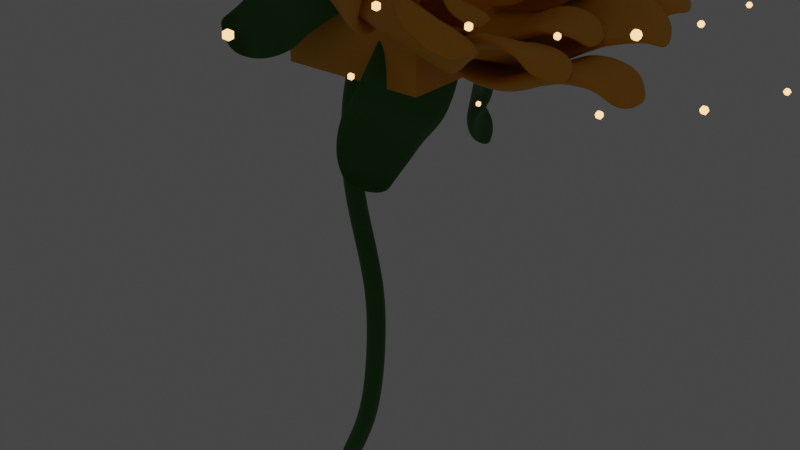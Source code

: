 # Source: Flower_Blooms7.blend  (saved by Blender 3.4.6; exported with 4.5.12 LTS)
import bpy
from mathutils import Matrix  # noqa: F401  (used for matrix-valued properties, if any)

bpy.ops.wm.read_factory_settings(use_empty=True)
scene = bpy.context.scene
scene.name = 'Scene'

# ---- collections
col_collection = bpy.data.collections.new('Collection'); scene.collection.children.link(col_collection)

# ---- materials (node trees are filled in below, after node groups)
mat_petal = bpy.data.materials.new('Petal')
mat_petal.use_transparent_shadow = False
mat_sepal = bpy.data.materials.new('Sepal')
mat_sepal.use_transparent_shadow = False
mat_pollen1 = bpy.data.materials.new('Pollen1')
mat_pollen1.use_transparent_shadow = False
mat_pollen2 = bpy.data.materials.new('Pollen2')
mat_pollen2.use_transparent_shadow = False
mat_pedicel = bpy.data.materials.new('Pedicel')
mat_pedicel.use_transparent_shadow = False
mat_particles = bpy.data.materials.new('Particles')
mat_particles.use_transparent_shadow = False

# ---- node groups
ng_geometry_nodes = bpy.data.node_groups.new('Geometry Nodes', 'GeometryNodeTree')
_s = ng_geometry_nodes.interface.new_socket(name='Geometry', in_out='OUTPUT', socket_type='NodeSocketGeometry')
_s = ng_geometry_nodes.interface.new_socket(name='Geometry', in_out='INPUT', socket_type='NodeSocketGeometry')
_s = ng_geometry_nodes.interface.new_socket(name='BloomingAnimation', in_out='INPUT', socket_type='NodeSocketFloat')
_s.subtype = 'FACTOR'
_s.default_value = 1.0
_s.min_value = 0.0
_s.max_value = 1.0
ng_geometry_nodes.is_modifier = True
_N = ng_geometry_nodes.nodes; _L = ng_geometry_nodes.links
n0 = _N.new('GeometryNodeStoreNamedAttribute'); n0.name = 'Store Named Attribute.001'; n0.location = (924, -154)
n0.data_type = 'FLOAT_VECTOR'
n0.domain = 'CORNER'
n0.inputs[2].default_value = 'uv_map'
n1 = _N.new('GeometryNodeStoreNamedAttribute'); n1.name = 'Store Named Attribute'; n1.location = (1706, -406)
n1.data_type = 'FLOAT_VECTOR'
n1.domain = 'CORNER'
n1.inputs[2].default_value = 'UVMap'
n2 = _N.new('NodeFrame'); n2.name = 'Frame.002'; n2.location = (1435, 17)
n2.label = 'Wrinkles'
n2.width = 2063
n3 = _N.new('NodeFrame'); n3.name = 'Frame.001'; n3.location = (-422, 77)
n3.label = 'Petal Modeling'
n3.width = 1503
n4 = _N.new('NodeFrame'); n4.name = 'Frame'; n4.location = (-2361, 103)
n4.label = 'Curve Line for Petal'
n4.width = 1575
n5 = _N.new('NodeFrame'); n5.name = 'Frame.005'; n5.location = (11765, -13)
n5.label = 'Reseptacle'
n5.width = 2792
n6 = _N.new('NodeFrame'); n6.name = 'Frame.006'; n6.location = (15226, 54)
n6.label = 'Pollen'
n6.width = 2095
n7 = _N.new('NodeFrame'); n7.name = 'Frame.004'; n7.location = (9464, 229)
n7.label = 'Sepal'
n7.width = 1573
n8 = _N.new('NodeFrame'); n8.name = 'Frame.007'; n8.location = (19770, 338)
n8.label = 'Rotate'
n8.width = 200
n9 = _N.new('NodeFrame'); n9.name = 'Frame.012'; n9.location = (3900, 972)
n9.label = 'Cloning Petals'
n9.width = 4721
n10 = _N.new('NodeFrame'); n10.name = 'Frame.010'; n10.location = (3335, -713)
n10.label = 'Z-Axis of Petal Spiral'
n10.width = 1111
n11 = _N.new('NodeFrame'); n11.name = 'Frame.009'; n11.location = (30, -1149)
n11.label = 'Scale of Petal Spiral'
n11.width = 200
n12 = _N.new('NodeFrame'); n12.name = 'Frame.003'; n12.location = (882, -819)
n12.label = 'Number of Petals'
n12.width = 200
n13 = _N.new('NodeFrame'); n13.name = 'Frame.013'; n13.location = (4941, 785)
n13.label = 'Remove extra petals'
n13.width = 405
n14 = _N.new('NodeFrame'); n14.name = 'Frame.011'; n14.location = (465, -193)
n14.label = 'Adjust Height of Z-Axis'
n14.width = 200
n15 = _N.new('NodeFrame'); n15.name = 'Frame.008'; n15.location = (17671, 106)
n15.label = 'Pedicel (Stem)'
n15.width = 1709
n16 = _N.new('GeometryNodeInputNormal'); n16.name = 'Normal'; n16.location = (30, -183)
n16.legacy_corner_normals = True
n17 = _N.new('ShaderNodeMath'); n17.name = 'Math'; n17.location = (33, -265)
n17.operation = 'MULTIPLY'
n17.inputs[1].default_value = 16.8
n18 = _N.new('ShaderNodeCombineXYZ'); n18.name = 'Combine XYZ.001'; n18.location = (1222, -155)
n19 = _N.new('ShaderNodeVectorMath'); n19.name = 'Vector Math'; n19.location = (1012, -138)
n19.operation = 'MULTIPLY'
n20 = _N.new('GeometryNodeSetPosition'); n20.name = 'Set Position.001'; n20.location = (1428, -47)
n20.label = 'Set Position for wrinkles'
n20.width = 159
n21 = _N.new('GeometryNodeInputPosition'); n21.name = 'Position.001'; n21.location = (956, -390)
n22 = _N.new('ShaderNodeVectorMath'); n22.name = 'Vector Math.001'; n22.location = (1330, -307)
n23 = _N.new('ShaderNodeTexNoise'); n23.name = 'Noise Texture'; n23.location = (889, -540)
n23.inputs[2].default_value = 1.0
n23.inputs[8].default_value = 1.0
n24 = _N.new('ShaderNodeMapRange'); n24.name = 'Map Range'; n24.location = (1109, -456)
n24.inputs[1].default_value = -2.0
n24.inputs[2].default_value = 0.5
n24.inputs[3].default_value = 1.0
n24.inputs[4].default_value = 0.0
n25 = _N.new('GeometryNodeSetPosition'); n25.name = 'Set Position.002'; n25.location = (1809, -30)
n25.label = 'Set Position for displacement map'
n25.width = 224
n26 = _N.new('ShaderNodeMix'); n26.name = 'Mix.004'; n26.location = (792, -266)
n26.data_type = 'RGBA'
n27 = _N.new('GeometryNodeCurveToMesh'); n27.name = 'Curve to Mesh'; n27.location = (1333, -120)
n27.inputs[3].default_value = True
n28 = _N.new('GeometryNodeSetCurveRadius'); n28.name = 'Set Curve Radius'; n28.location = (763, -30)
n29 = _N.new('GeometryNodeCaptureAttribute'); n29.name = 'Capture Attribute'; n29.location = (1097, -233)
n29.capture_items.clear()
n30 = _N.new('GeometryNodeResampleCurve'); n30.name = 'Resample Curve.001'; n30.location = (881, -223)
n30.keep_last_segment = False
n30.inputs[2].default_value = 20
n31 = _N.new('GeometryNodeCurvePrimitiveQuadrilateral'); n31.name = 'Quadrilateral'; n31.location = (711, -274)
n31.inputs[1].default_value = 0.08
n32 = _N.new('ShaderNodeMix'); n32.name = 'Mix.001'; n32.location = (515, -116)
n32.data_type = 'RGBA'
n33 = _N.new('GeometryNodeInputPosition'); n33.name = 'Position'; n33.location = (890, -421)
n34 = _N.new('ShaderNodeFloatCurve'); n34.name = 'Float Curve.009'; n34.location = (228, -509)
n34.label = 'Before Bloom'
_c = n34.mapping.curves[0]
while len(_c.points) > 2: _c.points.remove(_c.points[-1])
_c.points[0].location = (0.0, 0.70625); _c.points[0].handle_type = 'AUTO'
_c.points[1].location = (0.61364, 0.75625); _c.points[1].handle_type = 'AUTO'
_p = _c.points.new(1.0, 0.1625); _p.handle_type = 'AUTO'
n34.mapping.update()
n35 = _N.new('ShaderNodeFloatCurve'); n35.name = 'Float Curve.001'; n35.location = (223, -152)
n35.label = 'After Bloom'
_c = n35.mapping.curves[0]
while len(_c.points) > 2: _c.points.remove(_c.points[-1])
_c.points[0].location = (0.0, 0.65); _c.points[0].handle_type = 'AUTO'
_c.points[1].location = (0.53636, 0.91875); _c.points[1].handle_type = 'AUTO'
_p = _c.points.new(1.0, 0.375); _p.handle_type = 'AUTO'
n35.mapping.update()
n36 = _N.new('GeometryNodeSplineParameter'); n36.name = 'Spline Parameter.001'; n36.location = (30, -414)
n37 = _N.new('NodeGroupInput'); n37.name = 'Group Input.001'; n37.location = (33, -606)
n38 = _N.new('GeometryNodeResampleCurve'); n38.name = 'Resample Curve'; n38.location = (708, -30)
n38.keep_last_segment = False
n38.inputs[2].default_value = 20
n39 = _N.new('ShaderNodeCombineXYZ'); n39.name = 'Combine XYZ'; n39.location = (1185, -200)
n40 = _N.new('GeometryNodeSetPosition'); n40.name = 'Set Position'; n40.location = (1405, -85)
n41 = _N.new('GeometryNodeCurvePrimitiveLine'); n41.name = 'Curve Line'; n41.location = (402, -44)
n41.inputs[1].default_value = (0.0, 0.0, 3.0)
n42 = _N.new('GeometryNodeSplineParameter'); n42.name = 'Spline Parameter'; n42.location = (417, -332)
n43 = _N.new('ShaderNodeFloatCurve'); n43.name = 'Float Curve'; n43.location = (645, -295)
n43.label = 'After Bloom'
_c = n43.mapping.curves[0]
while len(_c.points) > 2: _c.points.remove(_c.points[-1])
_c.points[0].location = (0.0, 0.0); _c.points[0].handle_type = 'AUTO'
_c.points[1].location = (0.40909, 0.73125); _c.points[1].handle_type = 'AUTO'
_p = _c.points.new(0.74091, 0.575); _p.handle_type = 'AUTO'
_p = _c.points.new(1.0, 1.0); _p.handle_type = 'AUTO'
n43.mapping.update()
n44 = _N.new('ShaderNodeFloatCurve'); n44.name = 'Float Curve.008'; n44.location = (638, -655)
n44.label = 'Before Bloom'
_c = n44.mapping.curves[0]
while len(_c.points) > 2: _c.points.remove(_c.points[-1])
_c.points[0].location = (0.0, 0.0); _c.points[0].handle_type = 'AUTO'
_c.points[1].location = (0.50909, 0.76875); _c.points[1].handle_type = 'AUTO'
_p = _c.points.new(1.0, 0.0); _p.handle_type = 'AUTO'
n44.mapping.update()
n45 = _N.new('ShaderNodeMix'); n45.name = 'Mix'; n45.location = (965, -282)
n45.data_type = 'RGBA'
n46 = _N.new('ShaderNodeMath'); n46.name = 'Math.001'; n46.location = (252, -289)
n46.operation = 'PINGPONG'
n46.inputs[1].default_value = 1.0
n47 = _N.new('ShaderNodeFloatCurve'); n47.name = 'Float Curve.002'; n47.location = (472, -245)
n47.label = 'After'
_c = n47.mapping.curves[0]
while len(_c.points) > 2: _c.points.remove(_c.points[-1])
_c.points[0].location = (0.0, 0.0); _c.points[0].handle_type = 'AUTO'
_c.points[1].location = (0.32727, 0.15); _c.points[1].handle_type = 'AUTO'
_p = _c.points.new(0.64091, 0.3125); _p.handle_type = 'AUTO'
_p = _c.points.new(1.0, 0.30625); _p.handle_type = 'AUTO'
n47.mapping.update()
n48 = _N.new('ShaderNodeFloatCurve'); n48.name = 'Float Curve.010'; n48.location = (474, -625)
n48.label = 'Before'
_c = n48.mapping.curves[0]
while len(_c.points) > 2: _c.points.remove(_c.points[-1])
_c.points[0].location = (0.0, 0.0); _c.points[0].handle_type = 'AUTO'
_c.points[1].location = (0.45, 0.19375); _c.points[1].handle_type = 'AUTO'
_p = _c.points.new(0.75, 0.2125); _p.handle_type = 'AUTO'
_p = _c.points.new(1.0, 0.0); _p.handle_type = 'AUTO'
n48.mapping.update()
n49 = _N.new('NodeGroupInput'); n49.name = 'Group Input.004'; n49.location = (248, -555)
n50 = _N.new('GeometryNodeJoinGeometry'); n50.name = 'Join Geometry.003'; n50.location = (20579, 256)
n51 = _N.new('GeometryNodeSubdivisionSurface'); n51.name = 'Subdivision Surface'; n51.location = (20799, 340)
n51.inputs[1].default_value = 2
n51.inputs[4].default_value = False
n52 = _N.new('GeometryNodeCurveToMesh'); n52.name = 'Curve to Mesh.001'; n52.location = (1045, -44)
n53 = _N.new('ShaderNodeFloatCurve'); n53.name = 'Float Curve.005'; n53.location = (1448, -687)
_c = n53.mapping.curves[0]
while len(_c.points) > 2: _c.points.remove(_c.points[-1])
_c.points[0].location = (0.0, 0.0); _c.points[0].handle_type = 'AUTO'
_c.points[1].location = (0.34545, 0.99375); _c.points[1].handle_type = 'AUTO'
_p = _c.points.new(0.74545, 0.075); _p.handle_type = 'AUTO'
_p = _c.points.new(1.0, 1.0); _p.handle_type = 'AUTO'
n53.mapping.update()
n54 = _N.new('ShaderNodeMath'); n54.name = 'Math.006'; n54.location = (1049, -696)
n54.operation = 'MULTIPLY'
n54.inputs[1].default_value = 12.0
n55 = _N.new('ShaderNodeMath'); n55.name = 'Math.005'; n55.location = (1231, -691)
n55.operation = 'PINGPONG'
n55.inputs[1].default_value = 1.0
n56 = _N.new('GeometryNodeInputNormal'); n56.name = 'Normal.001'; n56.location = (1281, -245)
n56.legacy_corner_normals = True
n57 = _N.new('ShaderNodeSeparateXYZ'); n57.name = 'Separate XYZ'; n57.location = (1485, -175)
n58 = _N.new('ShaderNodeMath'); n58.name = 'Math.007'; n58.location = (1791, -454)
n58.operation = 'MULTIPLY'
n59 = _N.new('ShaderNodeMath'); n59.name = 'Math.004'; n59.location = (2031, -342)
n59.operation = 'MULTIPLY'
n60 = _N.new('ShaderNodeMath'); n60.name = 'Math.003'; n60.location = (2027, -166)
n60.operation = 'MULTIPLY'
n61 = _N.new('ShaderNodeCombineXYZ'); n61.name = 'Combine XYZ.002'; n61.location = (2246, -261)
n62 = _N.new('GeometryNodeCaptureAttribute'); n62.name = 'Capture Attribute.001'; n62.location = (781, -30)
n62.capture_items.clear()
n63 = _N.new('GeometryNodeSetPosition'); n63.name = 'Set Position.003'; n63.location = (2440, -107)
n64 = _N.new('GeometryNodeTransform'); n64.name = 'Transform.001'; n64.location = (2622, -53)
n64.inputs[1].default_value = (0.0, 0.0, -1.0)
n65 = _N.new('GeometryNodeCaptureAttribute'); n65.name = 'Capture Attribute.002'; n65.location = (790, -365)
n65.capture_items.clear()
n66 = _N.new('GeometryNodeInputPosition'); n66.name = 'Position.004'; n66.location = (591, -621)
n67 = _N.new('GeometryNodeCurvePrimitiveCircle'); n67.name = 'Curve Circle.001'; n67.location = (595, -428)
n67.inputs[4].default_value = 0.8
n68 = _N.new('GeometryNodeSplineParameter'); n68.name = 'Spline Parameter.003'; n68.location = (30, -515)
n69 = _N.new('GeometryNodeSetCurveRadius'); n69.name = 'Set Curve Radius.001'; n69.location = (570, -132)
n70 = _N.new('GeometryNodeResampleCurve'); n70.name = 'Resample Curve.002'; n70.location = (198, -153)
n70.keep_last_segment = False
n71 = _N.new('GeometryNodeCurvePrimitiveLine'); n71.name = 'Curve Line.001'; n71.location = (31, -234)
n71.inputs[1].default_value = (0.0, 0.0, 1.2)
n72 = _N.new('GeometryNodeSetMaterial'); n72.name = 'Set Material.002'; n72.location = (14663, 44)
n72.inputs[2].default_value = mat_sepal
n73 = _N.new('GeometryNodeSetMaterial'); n73.name = 'Set Material.003'; n73.location = (17365, -19)
n73.inputs[2].default_value = mat_pollen2
n74 = _N.new('GeometryNodeMeshIcoSphere'); n74.name = 'Ico Sphere'; n74.location = (1681, -406)
n74.inputs[0].default_value = 0.04
n75 = _N.new('GeometryNodeInstanceOnPoints'); n75.name = 'Instance on Points.002'; n75.location = (1925, -30)
n76 = _N.new('GeometryNodeDistributePointsOnFaces'); n76.name = 'Distribute Points on Faces'; n76.location = (1675, -92)
n76.use_legacy_normal = True
n76.inputs[4].default_value = 500.0
n77 = _N.new('GeometryNodeSetPosition'); n77.name = 'Set Position.004'; n77.location = (1437, -31)
n77.inputs[3].default_value = (0.0, 0.0, -0.2)
n78 = _N.new('ShaderNodeMath'); n78.name = 'Math.009'; n78.location = (1252, -437)
n78.operation = 'LESS_THAN'
n78.inputs[1].default_value = 65.0
n79 = _N.new('GeometryNodeInputIndex'); n79.name = 'Index.002'; n79.location = (1032, -552)
n80 = _N.new('GeometryNodeTransform'); n80.name = 'Transform.002'; n80.location = (1083, -127)
n80.inputs[1].default_value = (0.0, 0.0, 0.4)
n80.inputs[3].default_value = (1.0, 1.0, 0.5)
n81 = _N.new('GeometryNodeMeshUVSphere'); n81.name = 'UV Sphere'; n81.location = (899, -154)
n82 = _N.new('ShaderNodeMix'); n82.name = 'Mix.003'; n82.location = (664, -229)
n82.data_type = 'RGBA'
n83 = _N.new('ShaderNodeValue'); n83.name = 'Value.004'; n83.location = (372, -433)
n83.label = 'Before'
n83.outputs[0].default_value = 0.4
n84 = _N.new('ShaderNodeValue'); n84.name = 'Value.003'; n84.location = (358, -277)
n84.label = 'After'
n84.outputs[0].default_value = 0.8
n85 = _N.new('GeometryNodeSetMaterial'); n85.name = 'Set Material.004'; n85.location = (17367, 133)
n85.inputs[2].default_value = mat_pollen1
n86 = _N.new('GeometryNodeSetMaterial'); n86.name = 'Set Material.001'; n86.location = (11362, -87)
n86.inputs[2].default_value = mat_sepal
n87 = _N.new('GeometryNodeJoinGeometry'); n87.name = 'Join Geometry'; n87.location = (11572, 145)
n88 = _N.new('GeometryNodeInputPosition'); n88.name = 'Position.003'; n88.location = (208, -887)
n89 = _N.new('GeometryNodeTransform'); n89.name = 'Transform'; n89.location = (1183, -325)
n89.inputs[1].default_value = (0.0, 0.0, 0.1)
n89.inputs[2].default_value = (0.0, 3.142, 0.0)
n90 = _N.new('GeometryNodeRotateInstances'); n90.name = 'Rotate Instances.002'; n90.location = (963, -331)
n91 = _N.new('GeometryNodeRotateInstances'); n91.name = 'Rotate Instances.003'; n91.location = (1403, -324)
n91.inputs[2].default_value = (0.0, 0.4189, 0.0)
n92 = _N.new('FunctionNodeRandomValue'); n92.name = 'Random Value'; n92.location = (287, -578)
n92.inputs[2].default_value = 0.5
n92.inputs[3].default_value = 0.7
n93 = _N.new('FunctionNodeAlignEulerToVector'); n93.name = 'Align Euler to Vector.001'; n93.location = (738, -693)
n94 = _N.new('ShaderNodeMix'); n94.name = 'Mix.006'; n94.location = (441, -42)
n94.data_type = 'RGBA'
n94.clamp_factor = False
n95 = _N.new('GeometryNodeScaleInstances'); n95.name = 'Scale Instances.001'; n95.location = (728, -30)
n96 = _N.new('NodeGroupInput'); n96.name = 'Group Input.006'; n96.location = (30, -158)
n97 = _N.new('GeometryNodeCurvePrimitiveCircle'); n97.name = 'Curve Circle'; n97.location = (339, -343)
n97.inputs[0].default_value = 5
n97.inputs[4].default_value = 0.7
n98 = _N.new('GeometryNodeInstanceOnPoints'); n98.name = 'Instance on Points.001'; n98.location = (554, -382)
n99 = _N.new('ShaderNodeValue'); n99.name = 'Value.008'; n99.location = (209, -226)
n99.label = 'Before'
n99.outputs[0].default_value = 0.6
n100 = _N.new('ShaderNodeValue'); n100.name = 'Value.007'; n100.location = (203, -118)
n100.label = 'After'
n100.outputs[0].default_value = 1.0
n101 = _N.new('ShaderNodeMath'); n101.name = 'Math.016'; n101.location = (224, -528)
n101.operation = 'MULTIPLY'
n101.inputs[1].default_value = 4.0
n102 = _N.new('ShaderNodeMath'); n102.name = 'Math.017'; n102.location = (207, -345)
n102.operation = 'MULTIPLY'
n102.inputs[1].default_value = 4.0
n103 = _N.new('NodeGroupInput'); n103.name = 'Group Input.003'; n103.location = (30, -402)
n104 = _N.new('NodeGroupInput'); n104.name = 'Group Input'; n104.location = (30, -576)
n105 = _N.new('GeometryNodeJoinGeometry'); n105.name = 'Join Geometry.001'; n105.location = (14913, 153)
n106 = _N.new('NodeGroupOutput'); n106.name = 'Group Output'; n106.location = (21268, 317)
n107 = _N.new('GeometryNodeTransform'); n107.name = 'Transform.006'; n107.location = (21048, 396)
n107.inputs[1].default_value = (0.0, 0.0, 7.5)
n108 = _N.new('GeometryNodeSetMaterial'); n108.name = 'Set Material.005'; n108.location = (20409, 149)
n108.inputs[2].default_value = mat_pedicel
n109 = _N.new('GeometryNodeTransform'); n109.name = 'Transform.003'; n109.location = (30, -30)
n109.label = 'Transform'
n109.inputs[2].default_value = (0.0, 0.6981, 0.0)
n110 = _N.new('ShaderNodeMath'); n110.name = 'Math.010'; n110.location = (1252, -650)
n110.operation = 'GREATER_THAN'
n110.inputs[1].default_value = 223.0
n111 = _N.new('GeometryNodeInputIndex'); n111.name = 'Index.003'; n111.location = (1032, -765)
n112 = _N.new('GeometryNodeJoinGeometry'); n112.name = 'Join Geometry.002'; n112.location = (19470, 290)
n113 = _N.new('GeometryNodeJoinGeometry'); n113.name = 'Join Geometry.004'; n113.location = (8985, 247)
n114 = _N.new('GeometryNodeSetMaterial'); n114.name = 'Set Material'; n114.location = (8797, 244)
n114.inputs[2].default_value = mat_petal
n115 = _N.new('GeometryNodeSetPosition'); n115.name = 'Set Position.007'; n115.location = (941, -30)
n116 = _N.new('ShaderNodeVectorMath'); n116.name = 'Vector Math.002'; n116.location = (727, -84)
n117 = _N.new('GeometryNodeInputPosition'); n117.name = 'Position.005'; n117.location = (30, -129)
n118 = _N.new('ShaderNodeVectorMath'); n118.name = 'Vector Math.003'; n118.location = (261, -272)
n118.operation = 'LENGTH'
n119 = _N.new('GeometryNodeTransform'); n119.name = 'Transform.005'; n119.location = (4551, -711)
n119.inputs[1].default_value = (0.0, 0.0, 0.5)
n119.inputs[3].default_value = (0.8, 0.8, 0.8)
n120 = _N.new('ShaderNodeCombineXYZ'); n120.name = 'Combine XYZ.005'; n120.location = (2764, -121)
n121 = _N.new('GeometryNodeRotateInstances'); n121.name = 'Rotate Instances.001'; n121.location = (3024, -30)
n122 = _N.new('GeometryNodeScaleInstances'); n122.name = 'Scale Instances'; n122.location = (2152, -867)
n123 = _N.new('FunctionNodeAlignEulerToVector'); n123.name = 'Align Euler to Vector'; n123.location = (2434, -1000)
n123.pivot_axis = 'Z'
n124 = _N.new('GeometryNodeRotateInstances'); n124.name = 'Rotate Instances'; n124.location = (2654, -857)
n125 = _N.new('ShaderNodeMix'); n125.name = 'Mix.002'; n125.location = (2396, -100)
n125.data_type = 'RGBA'
n126 = _N.new('ShaderNodeValue'); n126.name = 'Value.001'; n126.location = (2112, -170)
n126.label = 'After'
n126.outputs[0].default_value = 0.7
n127 = _N.new('NodeGroupInput'); n127.name = 'Group Input.002'; n127.location = (1873, -212)
n128 = _N.new('ShaderNodeValue'); n128.name = 'Value.002'; n128.location = (2118, -291)
n128.label = 'Before'
n128.outputs[0].default_value = -0.4
n129 = _N.new('GeometryNodeInputPosition'); n129.name = 'Position.002'; n129.location = (2249, -1184)
n130 = _N.new('GeometryNodeSetPosition'); n130.name = 'Set Position.006'; n130.location = (1248, -859)
n131 = _N.new('GeometryNodeSplineParameter'); n131.name = 'Spline Parameter.002'; n131.location = (1227, -1328)
n132 = _N.new('ShaderNodeMath'); n132.name = 'Math.014'; n132.location = (545, -1576)
n132.operation = 'SINE'
n133 = _N.new('ShaderNodeMath'); n133.name = 'Math.013'; n133.location = (553, -1317)
n133.operation = 'COSINE'
n134 = _N.new('ShaderNodeMath'); n134.name = 'Math.015'; n134.location = (770, -1447)
n134.operation = 'MULTIPLY'
n135 = _N.new('ShaderNodeMath'); n135.name = 'Math.002'; n135.location = (290, -1355)
n135.label = 'Result of Rotation Angle'
n135.width = 180
n135.operation = 'MULTIPLY'
n136 = _N.new('ShaderNodeMath'); n136.name = 'Math.011'; n136.location = (293, -1162)
n136.label = 'Result of Radius'
n136.width = 180
n136.operation = 'MULTIPLY'
n137 = _N.new('ShaderNodeMath'); n137.name = 'Math.012'; n137.location = (782, -1188)
n137.operation = 'MULTIPLY'
n138 = _N.new('ShaderNodeCombineXYZ'); n138.name = 'Combine XYZ.004'; n138.location = (979, -1141)
n139 = _N.new('GeometryNodeInputIndex'); n139.name = 'Index'; n139.location = (56, -1308)
n140 = _N.new('ShaderNodeMath'); n140.name = 'Math.008'; n140.location = (60, -1394)
n140.operation = 'RADIANS'
n140.inputs[0].default_value = 137.5
n141 = _N.new('GeometryNodeCurvePrimitiveLine'); n141.name = 'Curve Line.003'; n141.location = (564, -803)
n142 = _N.new('ShaderNodeMix'); n142.name = 'Mix.005'; n142.location = (1467, -497)
n142.data_type = 'RGBA'
n143 = _N.new('ShaderNodeValue'); n143.name = 'Value.005'; n143.location = (1183, -567)
n143.label = 'After'
n143.outputs[0].default_value = 1.0
n144 = _N.new('ShaderNodeValue'); n144.name = 'Value.006'; n144.location = (1189, -688)
n144.label = 'Before'
n144.outputs[0].default_value = 0.6
n145 = _N.new('NodeGroupInput'); n145.name = 'Group Input.005'; n145.location = (1011, -610)
n146 = _N.new('GeometryNodeInstanceOnPoints'); n146.name = 'Instance on Points'; n146.location = (1916, -879)
n147 = _N.new('GeometryNodeInputIndex'); n147.name = 'Index.004'; n147.location = (30, -136)
n147.hide = True
n148 = _N.new('ShaderNodeValue'); n148.name = 'Value'; n148.location = (30, -30)
n148.outputs[0].default_value = 0.032
n149 = _N.new('ShaderNodeMath'); n149.name = 'Math.018'; n149.location = (235, -30)
n149.operation = 'GREATER_THAN'
n149.inputs[1].default_value = 14.0
n150 = _N.new('ShaderNodeVectorMath'); n150.name = 'Vector Math.004'; n150.location = (30, -30)
n150.operation = 'MULTIPLY'
n150.inputs[1].default_value = (0.0, 0.0, -0.35)
n151 = _N.new('GeometryNodeResampleCurve'); n151.name = 'Resample Curve.004'; n151.location = (30, -30)
n151.keep_last_segment = False
n151.inputs[2].default_value = 38
n152 = _N.new('ShaderNodeFloatCurve'); n152.name = 'Float Curve.003'; n152.location = (1417, -1096)
_c = n152.mapping.curves[0]
while len(_c.points) > 2: _c.points.remove(_c.points[-1])
_c.points[0].location = (0.03182, 0.0); _c.points[0].handle_type = 'AUTO'
_c.points[1].location = (0.39545, 0.81875); _c.points[1].handle_type = 'AUTO'
_p = _c.points.new(1.0, 1.0); _p.handle_type = 'AUTO'
n152.mapping.update()
n153 = _N.new('ShaderNodeFloatCurve'); n153.name = 'Float Curve.006'; n153.location = (1442, -332)
_c = n153.mapping.curves[0]
while len(_c.points) > 2: _c.points.remove(_c.points[-1])
_c.points[0].location = (0.0, 0.0); _c.points[0].handle_type = 'AUTO'
_c.points[1].location = (0.59091, 0.33125); _c.points[1].handle_type = 'AUTO'
_p = _c.points.new(1.0, 1.0); _p.handle_type = 'AUTO'
n153.mapping.update()
n154 = _N.new('GeometryNodeCurvePrimitiveLine'); n154.name = 'Curve Line.002'; n154.location = (30, -108)
n154.inputs[1].default_value = (0.0, 0.0, 7.0)
n155 = _N.new('GeometryNodeResampleCurve'); n155.name = 'Resample Curve.003'; n155.location = (250, -120)
n155.keep_last_segment = False
n156 = _N.new('GeometryNodeTransform'); n156.name = 'Transform.004'; n156.location = (470, -83)
n156.inputs[1].default_value = (-1.05, 0.0, -7.7)
n157 = _N.new('GeometryNodeSplineParameter'); n157.name = 'Spline Parameter.004'; n157.location = (465, -512)
n158 = _N.new('GeometryNodeSetPosition'); n158.name = 'Set Position.005'; n158.location = (1347, -45)
n159 = _N.new('ShaderNodeCombineXYZ'); n159.name = 'Combine XYZ.003'; n159.location = (986, -269)
n160 = _N.new('GeometryNodeCurvePrimitiveCircle'); n160.name = 'Curve Circle.002'; n160.location = (1357, -249)
n160.inputs[4].default_value = 0.14
n161 = _N.new('GeometryNodeCurveToMesh'); n161.name = 'Curve to Mesh.002'; n161.location = (1539, -30)
n162 = _N.new('ShaderNodeFloatCurve'); n162.name = 'Float Curve.007'; n162.location = (677, -295)
_c = n162.mapping.curves[0]
while len(_c.points) > 2: _c.points.remove(_c.points[-1])
_c.points[0].location = (0.0, 0.0); _c.points[0].handle_type = 'AUTO'
_c.points[1].location = (0.37727, 0.50625); _c.points[1].handle_type = 'AUTO'
_p = _c.points.new(0.73636, 0.0); _p.handle_type = 'AUTO'
_p = _c.points.new(1.0, 0.44375); _p.handle_type = 'AUTO'
n162.mapping.update()
n163 = _N.new('ShaderNodeFloatCurve'); n163.name = 'Float Curve.004'; n163.location = (254, -367)
_c = n163.mapping.curves[0]
while len(_c.points) > 2: _c.points.remove(_c.points[-1])
_c.points[0].location = (0.0, 0.18125); _c.points[0].handle_type = 'AUTO'
_c.points[1].location = (0.65, 0.41875); _c.points[1].handle_type = 'AUTO'
_p = _c.points.new(0.96364, 1.0); _p.handle_type = 'AUTO'
n163.mapping.update()
n164 = _N.new('GeometryNodeInputNamedAttribute'); n164.name = 'Named Attribute'; n164.location = (1308, -120)
n164.inputs[0].default_value = 'radius'
n165 = _N.new('GeometryNodeSwitch'); n165.name = 'Switch'; n165.location = (1308, -120)
n165.input_type = 'FLOAT'
n165.inputs[1].default_value = 1.0
n166 = _N.new('GeometryNodeInputNamedAttribute'); n166.name = 'Named Attribute.001'; n166.location = (1514, -30)
n166.inputs[0].default_value = 'radius'
n167 = _N.new('GeometryNodeSwitch'); n167.name = 'Switch.001'; n167.location = (1514, -30)
n167.input_type = 'FLOAT'
n167.inputs[1].default_value = 1.0
n168 = _N.new('GeometryNodeInputNamedAttribute'); n168.name = 'Named Attribute.002'; n168.location = (1020, -44)
n168.inputs[0].default_value = 'radius'
n169 = _N.new('GeometryNodeSwitch'); n169.name = 'Switch.002'; n169.location = (1020, -44)
n169.input_type = 'FLOAT'
n169.inputs[1].default_value = 1.0
n0.parent = n6
n1.parent = n6
n10.parent = n9
n11.parent = n9
n12.parent = n9
n14.parent = n10
n16.parent = n2
n17.parent = n2
n18.parent = n2
n19.parent = n2
n20.parent = n2
n21.parent = n2
n22.parent = n2
n23.parent = n2
n24.parent = n2
n25.parent = n2
n26.parent = n2
n27.parent = n3
n28.parent = n3
n29.parent = n3
n30.parent = n3
n31.parent = n3
n32.parent = n3
n33.parent = n3
n34.parent = n3
n35.parent = n3
n36.parent = n3
n37.parent = n3
n38.parent = n4
n39.parent = n4
n40.parent = n4
n41.parent = n4
n42.parent = n4
n43.parent = n4
n44.parent = n4
n45.parent = n4
n46.parent = n2
n47.parent = n2
n48.parent = n2
n49.parent = n2
n52.parent = n5
n53.parent = n5
n54.parent = n5
n55.parent = n5
n56.parent = n5
n57.parent = n5
n58.parent = n5
n59.parent = n5
n60.parent = n5
n61.parent = n5
n62.parent = n5
n63.parent = n5
n64.parent = n5
n65.parent = n5
n66.parent = n5
n67.parent = n5
n68.parent = n5
n69.parent = n5
n70.parent = n5
n71.parent = n5
n74.parent = n6
n75.parent = n6
n76.parent = n6
n77.parent = n6
n78.parent = n6
n79.parent = n6
n80.parent = n6
n81.parent = n6
n82.parent = n6
n83.parent = n6
n84.parent = n6
n88.parent = n7
n89.parent = n7
n90.parent = n7
n91.parent = n7
n92.parent = n7
n93.parent = n7
n94.parent = n7
n95.parent = n7
n96.parent = n7
n97.parent = n7
n98.parent = n7
n99.parent = n7
n100.parent = n7
n101.parent = n4
n102.parent = n6
n103.parent = n6
n104.parent = n4
n109.parent = n8
n110.parent = n6
n111.parent = n6
n115.parent = n10
n116.parent = n10
n117.parent = n10
n118.parent = n10
n119.parent = n9
n120.parent = n9
n121.parent = n9
n122.parent = n9
n123.parent = n9
n124.parent = n9
n125.parent = n9
n126.parent = n9
n127.parent = n9
n128.parent = n9
n129.parent = n9
n130.parent = n9
n131.parent = n9
n132.parent = n9
n133.parent = n9
n134.parent = n9
n135.parent = n9
n136.parent = n9
n137.parent = n9
n138.parent = n9
n139.parent = n9
n140.parent = n9
n141.parent = n9
n142.parent = n9
n143.parent = n9
n144.parent = n9
n145.parent = n9
n146.parent = n9
n147.parent = n13
n148.parent = n11
n149.parent = n13
n150.parent = n14
n151.parent = n12
n152.parent = n9
n153.parent = n5
n154.parent = n15
n155.parent = n15
n156.parent = n15
n157.parent = n15
n158.parent = n15
n159.parent = n15
n160.parent = n15
n161.parent = n15
n162.parent = n15
n163.parent = n5
n164.parent = n3
n165.parent = n3
n166.parent = n15
n167.parent = n15
n168.parent = n5
n169.parent = n5
_L.new(n41.outputs[0], n38.inputs[0])
_L.new(n107.outputs[0], n106.inputs[0])
_L.new(n38.outputs[0], n40.inputs[0])
_L.new(n39.outputs[0], n40.inputs[3])
_L.new(n42.outputs[0], n43.inputs[1])
_L.new(n45.outputs[2], n39.inputs[0])
_L.new(n28.outputs[0], n27.inputs[0])
_L.new(n29.outputs[0], n27.inputs[1])
_L.new(n31.outputs[0], n30.inputs[0])
_L.new(n40.outputs[0], n28.inputs[0])
_L.new(n36.outputs[0], n35.inputs[1])
_L.new(n32.outputs[2], n28.inputs[2])
_L.new(n27.outputs[0], n20.inputs[0])
_L.new(n18.outputs[0], n20.inputs[3])
_L.new(n19.outputs[0], n18.inputs[0])
_L.new(n30.outputs[0], n29.inputs[0])
_L.new(n33.outputs[0], n29.inputs[1])
_L.new(n16.outputs[0], n19.inputs[0])
_L.new(n26.outputs[2], n19.inputs[1])
_L.new(n29.outputs[1], n17.inputs[0])
_L.new(n17.outputs[0], n46.inputs[0])
_L.new(n46.outputs[0], n47.inputs[1])
_L.new(n20.outputs[0], n25.inputs[0])
_L.new(n22.outputs[0], n25.inputs[2])
_L.new(n21.outputs[0], n22.inputs[0])
_L.new(n24.outputs[0], n22.inputs[1])
_L.new(n23.outputs[1], n24.inputs[0])
_L.new(n113.outputs[0], n87.inputs[0])
_L.new(n50.outputs[0], n51.inputs[0])
_L.new(n86.outputs[0], n87.inputs[0])
_L.new(n97.outputs[0], n98.inputs[0])
_L.new(n20.outputs[0], n98.inputs[2])
_L.new(n95.outputs[0], n90.inputs[0])
_L.new(n93.outputs[0], n90.inputs[2])
_L.new(n88.outputs[0], n93.inputs[2])
_L.new(n90.outputs[0], n89.inputs[0])
_L.new(n89.outputs[0], n91.inputs[0])
_L.new(n92.outputs[1], n98.inputs[6])
_L.new(n87.outputs[0], n105.inputs[0])
_L.new(n72.outputs[0], n105.inputs[0])
_L.new(n62.outputs[0], n52.inputs[0])
_L.new(n65.outputs[0], n52.inputs[1])
_L.new(n63.outputs[0], n64.inputs[0])
_L.new(n71.outputs[0], n70.inputs[0])
_L.new(n70.outputs[0], n69.inputs[0])
_L.new(n163.outputs[0], n69.inputs[2])
_L.new(n68.outputs[0], n163.inputs[1])
_L.new(n69.outputs[0], n62.inputs[0])
_L.new(n67.outputs[0], n65.inputs[0])
_L.new(n66.outputs[0], n62.inputs[1])
_L.new(n66.outputs[0], n65.inputs[1])
_L.new(n52.outputs[0], n63.inputs[0])
_L.new(n61.outputs[0], n63.inputs[3])
_L.new(n60.outputs[0], n61.inputs[0])
_L.new(n57.outputs[0], n60.inputs[0])
_L.new(n59.outputs[0], n61.inputs[1])
_L.new(n56.outputs[0], n57.inputs[0])
_L.new(n65.outputs[1], n54.inputs[0])
_L.new(n57.outputs[1], n59.inputs[0])
_L.new(n53.outputs[0], n58.inputs[1])
_L.new(n58.outputs[0], n60.inputs[1])
_L.new(n58.outputs[0], n59.inputs[1])
_L.new(n153.outputs[0], n58.inputs[0])
_L.new(n54.outputs[0], n55.inputs[0])
_L.new(n55.outputs[0], n53.inputs[1])
_L.new(n62.outputs[1], n153.inputs[1])
_L.new(n105.outputs[0], n112.inputs[0])
_L.new(n85.outputs[0], n112.inputs[0])
_L.new(n0.outputs[0], n80.inputs[0])
_L.new(n80.outputs[0], n77.inputs[0])
_L.new(n78.outputs[0], n77.inputs[1])
_L.new(n79.outputs[0], n78.inputs[0])
_L.new(n111.outputs[0], n110.inputs[0])
_L.new(n110.outputs[0], n76.inputs[1])
_L.new(n77.outputs[0], n76.inputs[0])
_L.new(n73.outputs[0], n112.inputs[0])
_L.new(n76.outputs[0], n75.inputs[0])
_L.new(n1.outputs[0], n75.inputs[2])
_L.new(n112.outputs[0], n109.inputs[0])
_L.new(n109.outputs[0], n50.inputs[0])
_L.new(n108.outputs[0], n50.inputs[0])
_L.new(n155.outputs[0], n156.inputs[0])
_L.new(n154.outputs[0], n155.inputs[0])
_L.new(n156.outputs[0], n158.inputs[0])
_L.new(n159.outputs[0], n158.inputs[3])
_L.new(n162.outputs[0], n159.inputs[0])
_L.new(n157.outputs[0], n162.inputs[1])
_L.new(n158.outputs[0], n161.inputs[0])
_L.new(n160.outputs[0], n161.inputs[1])
_L.new(n91.outputs[0], n86.inputs[0])
_L.new(n64.outputs[0], n72.inputs[0])
_L.new(n75.outputs[0], n73.inputs[0])
_L.new(n77.outputs[0], n85.inputs[0])
_L.new(n161.outputs[0], n108.inputs[0])
_L.new(n114.outputs[0], n113.inputs[0])
_L.new(n141.outputs[0], n151.inputs[0])
_L.new(n151.outputs[0], n130.inputs[0])
_L.new(n139.outputs[0], n135.inputs[0])
_L.new(n140.outputs[0], n135.inputs[1])
_L.new(n148.outputs[0], n136.inputs[0])
_L.new(n139.outputs[0], n136.inputs[1])
_L.new(n136.outputs[0], n137.inputs[0])
_L.new(n135.outputs[0], n133.inputs[0])
_L.new(n133.outputs[0], n137.inputs[1])
_L.new(n137.outputs[0], n138.inputs[0])
_L.new(n138.outputs[0], n130.inputs[2])
_L.new(n132.outputs[0], n134.inputs[1])
_L.new(n136.outputs[0], n134.inputs[0])
_L.new(n135.outputs[0], n132.inputs[0])
_L.new(n134.outputs[0], n138.inputs[1])
_L.new(n130.outputs[0], n146.inputs[0])
_L.new(n25.outputs[0], n146.inputs[2])
_L.new(n122.outputs[0], n124.inputs[0])
_L.new(n123.outputs[0], n124.inputs[2])
_L.new(n129.outputs[0], n123.inputs[2])
_L.new(n124.outputs[0], n121.inputs[0])
_L.new(n152.outputs[0], n146.inputs[6])
_L.new(n131.outputs[0], n152.inputs[1])
_L.new(n121.outputs[0], n115.inputs[0])
_L.new(n116.outputs[0], n115.inputs[2])
_L.new(n117.outputs[0], n116.inputs[0])
_L.new(n150.outputs[0], n116.inputs[1])
_L.new(n117.outputs[0], n118.inputs[0])
_L.new(n118.outputs[1], n150.inputs[0])
_L.new(n115.outputs[0], n119.inputs[0])
_L.new(n119.outputs[0], n114.inputs[0])
_L.new(n43.outputs[0], n45.inputs[6])
_L.new(n42.outputs[0], n44.inputs[1])
_L.new(n44.outputs[0], n45.inputs[7])
_L.new(n101.outputs[0], n45.inputs[0])
_L.new(n35.outputs[0], n32.inputs[6])
_L.new(n36.outputs[0], n34.inputs[1])
_L.new(n34.outputs[0], n32.inputs[7])
_L.new(n37.outputs[1], n32.inputs[0])
_L.new(n120.outputs[0], n121.inputs[2])
_L.new(n125.outputs[2], n120.inputs[1])
_L.new(n126.outputs[0], n125.inputs[6])
_L.new(n128.outputs[0], n125.inputs[7])
_L.new(n127.outputs[1], n125.inputs[0])
_L.new(n84.outputs[0], n82.inputs[6])
_L.new(n83.outputs[0], n82.inputs[7])
_L.new(n82.outputs[2], n81.inputs[2])
_L.new(n102.outputs[0], n82.inputs[0])
_L.new(n47.outputs[0], n26.inputs[6])
_L.new(n46.outputs[0], n48.inputs[1])
_L.new(n48.outputs[0], n26.inputs[7])
_L.new(n49.outputs[1], n26.inputs[0])
_L.new(n146.outputs[0], n122.inputs[0])
_L.new(n143.outputs[0], n142.inputs[6])
_L.new(n144.outputs[0], n142.inputs[7])
_L.new(n145.outputs[1], n142.inputs[0])
_L.new(n142.outputs[2], n122.inputs[2])
_L.new(n100.outputs[0], n94.inputs[6])
_L.new(n99.outputs[0], n94.inputs[7])
_L.new(n96.outputs[1], n94.inputs[0])
_L.new(n98.outputs[0], n95.inputs[0])
_L.new(n94.outputs[2], n95.inputs[2])
_L.new(n104.outputs[1], n101.inputs[0])
_L.new(n103.outputs[1], n102.inputs[0])
_L.new(n51.outputs[0], n107.inputs[0])
_L.new(n147.outputs[0], n149.inputs[0])
_L.new(n149.outputs[0], n146.inputs[1])
_L.new(n74.outputs[0], n1.inputs[0])
_L.new(n74.outputs[1], n1.inputs[3])
_L.new(n81.outputs[0], n0.inputs[0])
_L.new(n81.outputs[1], n0.inputs[3])
_L.new(n164.outputs[1], n165.inputs[0])
_L.new(n164.outputs[0], n165.inputs[2])
_L.new(n165.outputs[0], n27.inputs[2])
_L.new(n166.outputs[1], n167.inputs[0])
_L.new(n166.outputs[0], n167.inputs[2])
_L.new(n167.outputs[0], n161.inputs[2])
_L.new(n168.outputs[1], n169.inputs[0])
_L.new(n168.outputs[0], n169.inputs[2])
_L.new(n169.outputs[0], n52.inputs[2])
n106.is_active_output = True
ng_geometry_nodes_001 = bpy.data.node_groups.new('Geometry Nodes.001', 'GeometryNodeTree')
_s = ng_geometry_nodes_001.interface.new_socket(name='Geometry', in_out='OUTPUT', socket_type='NodeSocketGeometry')
_s = ng_geometry_nodes_001.interface.new_socket(name='Geometry', in_out='INPUT', socket_type='NodeSocketGeometry')
ng_geometry_nodes_001.is_modifier = True
_N = ng_geometry_nodes_001.nodes; _L = ng_geometry_nodes_001.links
n0 = _N.new('GeometryNodeStoreNamedAttribute'); n0.name = 'Store Named Attribute'; n0.location = (-534, -213)
n0.data_type = 'FLOAT_VECTOR'
n0.domain = 'CORNER'
n0.inputs[2].default_value = 'UVMap'
n1 = _N.new('FunctionNodeRandomValue'); n1.name = 'Random Value'; n1.location = (-524, -392)
n1.inputs[2].default_value = 0.02
n1.inputs[3].default_value = 0.06
n2 = _N.new('GeometryNodeInstanceOnPoints'); n2.name = 'Instance on Points'; n2.location = (-207, -58)
n3 = _N.new('GeometryNodeMeshIcoSphere'); n3.name = 'Ico Sphere'; n3.location = (-559, -213)
n4 = _N.new('GeometryNodeTransform'); n4.name = 'Transform'; n4.location = (13, -67)
n4.inputs[2].default_value = (0.3491, 0.0, 1.34)
n5 = _N.new('NodeGroupInput'); n5.name = 'Group Input'; n5.location = (-951, -94)
n6 = _N.new('NodeGroupOutput'); n6.name = 'Group Output'; n6.location = (453, -65)
n7 = _N.new('GeometryNodeSetMaterial'); n7.name = 'Set Material'; n7.location = (233, -79)
n7.inputs[2].default_value = mat_particles
_L.new(n0.outputs[0], n2.inputs[2])
_L.new(n1.outputs[1], n2.inputs[6])
_L.new(n2.outputs[0], n4.inputs[0])
_L.new(n5.outputs[0], n2.inputs[0])
_L.new(n7.outputs[0], n6.inputs[0])
_L.new(n4.outputs[0], n7.inputs[0])
_L.new(n3.outputs[0], n0.inputs[0])
_L.new(n3.outputs[1], n0.inputs[3])
n6.is_active_output = True

# ---- material node trees
mat_petal.use_nodes = True; mat_petal.node_tree.nodes.clear()
_N = mat_petal.node_tree.nodes; _L = mat_petal.node_tree.links
n0 = _N.new('ShaderNodeBsdfPrincipled'); n0.name = 'Principled BSDF'; n0.location = (10, 300)
n0.distribution = 'GGX'
n0.subsurface_method = 'RANDOM_WALK_SKIN'
n0.inputs[0].default_value = (0.7991, 0.3663, 0.0, 1.0)
n0.inputs[3].default_value = 1.45
n0.inputs[27].default_value = (0.0, 0.0, 0.0, 1.0)
n0.inputs[28].default_value = 1.0
n1 = _N.new('ShaderNodeOutputMaterial'); n1.name = 'Material Output'; n1.location = (300, 300)
_L.new(n0.outputs[0], n1.inputs[0])
n1.is_active_output = True
mat_sepal.use_nodes = True; mat_sepal.node_tree.nodes.clear()
_N = mat_sepal.node_tree.nodes; _L = mat_sepal.node_tree.links
n0 = _N.new('ShaderNodeBsdfPrincipled'); n0.name = 'Principled BSDF'; n0.location = (10, 300)
n0.distribution = 'GGX'
n0.subsurface_method = 'RANDOM_WALK_SKIN'
n0.inputs[0].default_value = (0.02074, 0.1473, 0.007886, 1.0)
n0.inputs[3].default_value = 1.45
n0.inputs[27].default_value = (0.0, 0.0, 0.0, 1.0)
n0.inputs[28].default_value = 1.0
n1 = _N.new('ShaderNodeOutputMaterial'); n1.name = 'Material Output'; n1.location = (300, 300)
_L.new(n0.outputs[0], n1.inputs[0])
n1.is_active_output = True
mat_pollen1.use_nodes = True; mat_pollen1.node_tree.nodes.clear()
_N = mat_pollen1.node_tree.nodes; _L = mat_pollen1.node_tree.links
n0 = _N.new('ShaderNodeBsdfPrincipled'); n0.name = 'Principled BSDF'; n0.location = (10, 300)
n0.distribution = 'GGX'
n0.subsurface_method = 'RANDOM_WALK_SKIN'
n0.inputs[0].default_value = (0.15, 0.02624, 0.001518, 1.0)
n0.inputs[3].default_value = 1.45
n0.inputs[27].default_value = (0.0, 0.0, 0.0, 1.0)
n0.inputs[28].default_value = 1.0
n1 = _N.new('ShaderNodeOutputMaterial'); n1.name = 'Material Output'; n1.location = (300, 300)
_L.new(n0.outputs[0], n1.inputs[0])
n1.is_active_output = True
mat_pollen2.use_nodes = True; mat_pollen2.node_tree.nodes.clear()
_N = mat_pollen2.node_tree.nodes; _L = mat_pollen2.node_tree.links
n0 = _N.new('ShaderNodeBsdfPrincipled'); n0.name = 'Principled BSDF'; n0.location = (10, 300)
n0.distribution = 'GGX'
n0.subsurface_method = 'RANDOM_WALK_SKIN'
n0.inputs[0].default_value = (0.06663, 0.01161, 0.0, 1.0)
n0.inputs[3].default_value = 1.45
n0.inputs[27].default_value = (0.0, 0.0, 0.0, 1.0)
n0.inputs[28].default_value = 1.0
n1 = _N.new('ShaderNodeOutputMaterial'); n1.name = 'Material Output'; n1.location = (300, 300)
_L.new(n0.outputs[0], n1.inputs[0])
n1.is_active_output = True
mat_pedicel.use_nodes = True; mat_pedicel.node_tree.nodes.clear()
_N = mat_pedicel.node_tree.nodes; _L = mat_pedicel.node_tree.links
n0 = _N.new('ShaderNodeBsdfPrincipled'); n0.name = 'Principled BSDF'; n0.location = (10, 300)
n0.distribution = 'GGX'
n0.subsurface_method = 'RANDOM_WALK_SKIN'
n0.inputs[0].default_value = (0.02074, 0.1473, 0.007886, 1.0)
n0.inputs[3].default_value = 1.45
n0.inputs[27].default_value = (0.0, 0.0, 0.0, 1.0)
n0.inputs[28].default_value = 1.0
n1 = _N.new('ShaderNodeOutputMaterial'); n1.name = 'Material Output'; n1.location = (300, 300)
_L.new(n0.outputs[0], n1.inputs[0])
n1.is_active_output = True
mat_particles.use_nodes = True; mat_particles.node_tree.nodes.clear()
_N = mat_particles.node_tree.nodes; _L = mat_particles.node_tree.links
n0 = _N.new('ShaderNodeOutputMaterial'); n0.name = 'Material Output'; n0.location = (300, 300)
n1 = _N.new('ShaderNodeEmission'); n1.name = 'Emission'; n1.location = (10, 300)
n1.inputs[0].default_value = (1.0, 0.3968, 0.1529, 1.0)
n1.inputs[1].default_value = 4.0
_L.new(n1.outputs[0], n0.inputs[0])
n0.is_active_output = True

# ---- world
world_world = bpy.data.worlds.new('World'); scene.world = world_world
world_world.use_nodes = True; world_world.node_tree.nodes.clear()
_N = world_world.node_tree.nodes; _L = world_world.node_tree.links
n0 = _N.new('ShaderNodeOutputWorld'); n0.name = 'World Output'; n0.location = (300, 300)
n1 = _N.new('ShaderNodeBackground'); n1.name = 'Background'; n1.location = (10, 300)
n1.inputs[0].default_value = (0.05088, 0.05088, 0.05088, 1.0)
_L.new(n1.outputs[0], n0.inputs[0])
n0.is_active_output = True
world_world.color = (0.05088, 0.05088, 0.05088)
world_world.use_sun_shadow = False
world_world.sun_shadow_jitter_overblur = 0.0

# ---- meshes
me_plane = bpy.data.meshes.new('Plane')
me_plane.from_pydata([(-1.0, -1.0, 0.0), (1.0, -1.0, 0.0), (-1.0, 1.0, 0.0), (1.0, 1.0, 0.0)], [], [(0, 1, 3, 2)])
_uv = me_plane.uv_layers.new(name='UVMap')
_uv.uv.foreach_set('vector', [0.0, 0.0, 1.0, 0.0, 1.0, 1.0, 0.0, 1.0])
me_plane.update()
me_circle_001 = bpy.data.meshes.new('Circle.001')
me_circle_001.from_pydata([(0.0, 4.0, 0.0), (-0.7804, 3.923, 0.0), (-1.531, 3.696, 0.0), (-2.222, 3.326, 0.0), (-2.828, 2.828, 0.0), (-3.326, 2.222, 0.0), (-3.696, 1.531, 0.0), (-3.923, 0.7804, 0.0), (-4.0, 0.0, 0.0), (-3.923, -0.7804, 0.0), (-3.696, -1.531, 0.0), (-3.326, -2.222, 0.0), (-2.828, -2.828, 0.0), (-2.222, -3.326, 0.0), (-1.531, -3.696, 0.0), (-0.7804, -3.923, 0.0), (0.0, -4.0, 0.0), (0.7804, -3.923, 0.0), (1.531, -3.696, 0.0), (2.222, -3.326, 0.0), (2.828, -2.828, 0.0), (3.326, -2.222, 0.0), (3.696, -1.531, 0.0), (3.923, -0.7804, 0.0), (4.0, 0.0, 0.0), (3.923, 0.7804, 0.0), (3.696, 1.531, 0.0), (3.326, 2.222, 0.0), (2.828, 2.828, 0.0), (2.222, 3.326, 0.0), (1.531, 3.696, 0.0), (0.7804, 3.923, 0.0), (4.125e-08, 5.048, 4.882e-10), (-0.9849, 4.951, 4.882e-10), (-1.932, 4.664, 4.882e-10), (-2.805, 4.198, 4.882e-10), (-3.57, 3.57, 4.882e-10), (-4.198, 2.805, 4.882e-10), (-4.664, 1.932, 4.882e-10), (-4.951, 0.9849, 4.882e-10), (-5.048, -2.148e-08, 4.882e-10), (-4.951, -0.9849, 4.882e-10), (-4.664, -1.932, 4.882e-10), (-4.198, -2.805, 4.882e-10), (-3.57, -3.57, 4.882e-10), (-2.805, -4.198, 4.882e-10), (-1.932, -4.664, 4.882e-10), (-0.9849, -4.951, 4.882e-10), (4.125e-08, -5.048, 4.882e-10), (0.9849, -4.951, 4.882e-10), (1.932, -4.664, 4.882e-10), (2.805, -4.198, 4.882e-10), (3.57, -3.57, 4.882e-10), (4.198, -2.805, 4.882e-10), (4.664, -1.932, 4.882e-10), (4.951, -0.9849, 4.882e-10), (5.048, -2.148e-08, 4.882e-10), (4.951, 0.9849, 4.882e-10), (4.664, 1.932, 4.882e-10), (4.198, 2.805, 4.882e-10), (3.57, 3.57, 4.882e-10), (2.805, 4.198, 4.882e-10), (1.932, 4.664, 4.882e-10), (0.9849, 4.951, 4.882e-10)], [], [(30, 29, 61, 62), (17, 16, 48, 49), (4, 3, 35, 36), (31, 30, 62, 63), (18, 17, 49, 50), (5, 4, 36, 37), (0, 31, 63, 32), (19, 18, 50, 51), (6, 5, 37, 38), (20, 19, 51, 52), (7, 6, 38, 39), (21, 20, 52, 53), (8, 7, 39, 40), (22, 21, 53, 54), (9, 8, 40, 41), (23, 22, 54, 55), (10, 9, 41, 42), (24, 23, 55, 56), (11, 10, 42, 43), (25, 24, 56, 57), (12, 11, 43, 44), (26, 25, 57, 58), (13, 12, 44, 45), (27, 26, 58, 59), (14, 13, 45, 46), (1, 0, 32, 33), (28, 27, 59, 60), (15, 14, 46, 47), (2, 1, 33, 34), (29, 28, 60, 61), (16, 15, 47, 48), (3, 2, 34, 35)])
_uv = me_circle_001.uv_layers.new(name='UVMap')
_uv.uv.foreach_set('vector', [0.0, 0.0, 0.0, 0.0, 0.0, 0.0, 0.0, 0.0, 0.0, 0.0, 0.0, 0.0, 0.0, 0.0, 0.0, 0.0, 0.0, 0.0, 0.0, 0.0, 0.0, 0.0, 0.0, 0.0, 0.0, 0.0, 0.0, 0.0, 0.0, 0.0, 0.0, 0.0, 0.0, 0.0, 0.0, 0.0, 0.0, 0.0, 0.0, 0.0, 0.0, 0.0, 0.0, 0.0, 0.0, 0.0, 0.0, 0.0, 0.0, 0.0, 0.0, 0.0, 0.0, 0.0, 0.0, 0.0, 0.0, 0.0, 0.0, 0.0, 0.0, 0.0, 0.0, 0.0, 0.0, 0.0, 0.0, 0.0, 0.0, 0.0, 0.0, 0.0, 0.0, 0.0, 0.0, 0.0, 0.0, 0.0, 0.0, 0.0, 0.0, 0.0, 0.0, 0.0, 0.0, 0.0, 0.0, 0.0, 0.0, 0.0, 0.0, 0.0, 0.0, 0.0, 0.0, 0.0, 0.0, 0.0, 0.0, 0.0, 0.0, 0.0, 0.0, 0.0, 0.0, 0.0, 0.0, 0.0, 0.0, 0.0, 0.0, 0.0, 0.0, 0.0, 0.0, 0.0, 0.0, 0.0, 0.0, 0.0, 0.0, 0.0, 0.0, 0.0, 0.0, 0.0, 0.0, 0.0, 0.0, 0.0, 0.0, 0.0, 0.0, 0.0, 0.0, 0.0, 0.0, 0.0, 0.0, 0.0, 0.0, 0.0, 0.0, 0.0, 0.0, 0.0, 0.0, 0.0, 0.0, 0.0, 0.0, 0.0, 0.0, 0.0, 0.0, 0.0, 0.0, 0.0, 0.0, 0.0, 0.0, 0.0, 0.0, 0.0, 0.0, 0.0, 0.0, 0.0, 0.0, 0.0, 0.0, 0.0, 0.0, 0.0, 0.0, 0.0, 0.0, 0.0, 0.0, 0.0, 0.0, 0.0, 0.0, 0.0, 0.0, 0.0, 0.0, 0.0, 0.0, 0.0, 0.0, 0.0, 0.0, 0.0, 0.0, 0.0, 0.0, 0.0, 0.0, 0.0, 0.0, 0.0, 0.0, 0.0, 0.0, 0.0, 0.0, 0.0, 0.0, 0.0, 0.0, 0.0, 0.0, 0.0, 0.0, 0.0, 0.0, 0.0, 0.0, 0.0, 0.0, 0.0, 0.0, 0.0, 0.0, 0.0, 0.0, 0.0, 0.0, 0.0, 0.0, 0.0, 0.0, 0.0, 0.0, 0.0, 0.0, 0.0, 0.0, 0.0, 0.0, 0.0, 0.0, 0.0, 0.0, 0.0, 0.0, 0.0, 0.0, 0.0, 0.0, 0.0, 0.0, 0.0, 0.0, 0.0])
me_circle_001.update()
me_cube = bpy.data.meshes.new('Cube')
me_cube.from_pydata([(-1.0, -1.0, -1.0), (-1.0, -1.0, 1.0), (-1.0, 1.0, -1.0), (-1.0, 1.0, 1.0), (1.0, -1.0, -1.0), (1.0, -1.0, 1.0), (1.0, 1.0, -1.0), (1.0, 1.0, 1.0)], [], [(0, 1, 3, 2), (2, 3, 7, 6), (6, 7, 5, 4), (4, 5, 1, 0), (2, 6, 4, 0), (7, 3, 1, 5)])
_uv = me_cube.uv_layers.new(name='UVMap')
_uv.uv.foreach_set('vector', [0.375, 0.0, 0.625, 0.0, 0.625, 0.25, 0.375, 0.25, 0.375, 0.25, 0.625, 0.25, 0.625, 0.5, 0.375, 0.5, 0.375, 0.5, 0.625, 0.5, 0.625, 0.75, 0.375, 0.75, 0.375, 0.75, 0.625, 0.75, 0.625, 1.0, 0.375, 1.0, 0.125, 0.5, 0.375, 0.5, 0.375, 0.75, 0.125, 0.75, 0.625, 0.5, 0.875, 0.5, 0.875, 0.75, 0.625, 0.75])
me_cube.materials.append(mat_petal)
me_cube.materials.append(mat_sepal)
me_cube.materials.append(mat_pollen1)
me_cube.materials.append(mat_pollen2)
me_cube.materials.append(mat_pedicel)
me_cube.materials.append(mat_particles)
me_cube.update()

# ---- objects
ob_flower = bpy.data.objects.new('Flower', me_plane)
ob_particles = bpy.data.objects.new('Particles', me_circle_001)
ob_empty_particlelocator = bpy.data.objects.new('Empty_ParticleLocator', None)
ob_material_cube = bpy.data.objects.new('Material Cube', me_cube)

# ---- transforms, parenting, visibility, modifiers, constraints
ob_flower.location = (0.0, 0.0, -7.5)
ob_flower.rotation_euler = (-0.0229, 0.0, 0.0)
_m = ob_flower.modifiers.new('GeometryNodes', 'NODES')
_m.node_group = ng_geometry_nodes
_gi = [s.identifier for s in ng_geometry_nodes.interface.items_tree if s.item_type == 'SOCKET' and s.in_out == 'INPUT']
_m[_gi[1]] = 0.0  # BloomingAnimation
ob_particles.location = (0.005043, 0.002514, 0.007236)
_m = ob_particles.modifiers.new('Displace', 'DISPLACE')
_m.strength = 4.0
_m.texture_coords = 'OBJECT'
_m.texture_coords_object = ob_empty_particlelocator
_m = ob_particles.modifiers.new('GeometryNodes', 'NODES')
_m.node_group = ng_geometry_nodes_001
ob_empty_particlelocator.location = (0.0, 0.0, 5.9)
ob_empty_particlelocator.rotation_euler = (0.0, 0.0, 0.1675)
ob_empty_particlelocator.scale = (2.315, 2.315, 2.315)
ob_material_cube.location = (0.005043, 0.002514, 0.007236)

# ---- collection membership
col_collection.objects.link(ob_flower)
col_collection.objects.link(ob_particles)
col_collection.objects.link(ob_empty_particlelocator)
col_collection.objects.link(ob_material_cube)

# ---- scene / render settings (as saved in the file)
scene.frame_start = 0; scene.frame_end = 150; scene.frame_set(134)
scene.render.engine = 'BLENDER_EEVEE_NEXT'
scene.cycles.sampling_pattern = 'TABULATED_SOBOL'
scene.cycles.use_light_tree = False
scene.view_settings.view_transform = 'Filmic'
bpy.context.view_layer.update()

# ---- added for rendering (the .blend has no active camera): camera
cam_auto = bpy.data.cameras.new('AutoCamera')
cam_auto.lens = 50.0
cam_auto.sensor_width = 36.0
cam_auto.clip_end = 1000.0
ob_auto_camera = bpy.data.objects.new('AutoCamera', cam_auto)
scene.collection.objects.link(ob_auto_camera)
ob_auto_camera.location = (8.49779, -10.2729, 3.48416)
ob_auto_camera.rotation_euler = (1.09748, -7.21219e-08, 0.694738)
scene.camera = ob_auto_camera
bpy.context.view_layer.update()
